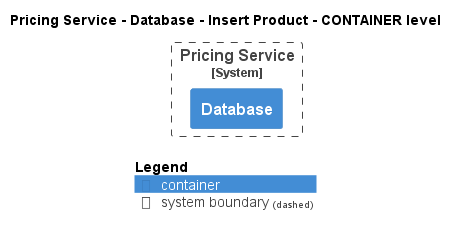

The diagram above was rendered by PlantUML. Its source (embedded in the PNG):
@startuml
!pragma layout smetana
!include ..\..\..\..\..\..\.c4s\C4_Container.puml

AddElementTag("state:new", $bgColor=green, $fontColor=#ffffff, $borderColor=green, $shadowing="False")
AddElementTag("state:changed", $bgColor=orange, $fontColor=#ffffff, $borderColor=orange, $shadowing="False")
AddElementTag("state:removed", $bgColor=red, $fontColor=#ffffff, $borderColor=red, $shadowing="False")

AddRelTag("state:new", $textColor=green, $lineColor=green)
AddRelTag("state:changed", $textColor=orange, $lineColor=orange)
AddRelTag("state:removed", $textColor=red, $lineColor=red)

SHOW_PERSON_PORTRAIT()
LAYOUT_TOP_DOWN()

skinparam linetype polyline

title Pricing Service - Database - Insert Product - CONTAINER level


System_Boundary(ECommercePlatform.SoftwareSystems.PricingService, "Pricing Service") {
    Container(ECommercePlatform.SoftwareSystems.PricingService.Containers.Database, "Database", "", "")
}



SHOW_LEGEND()
@enduml